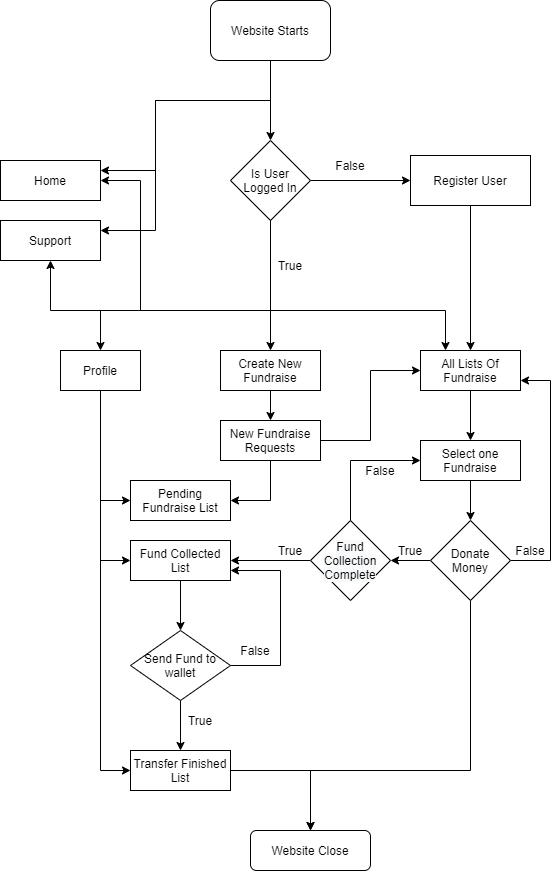

The diagram above was exported from draw.io. Its source (the exported page's mxGraphModel, read from the mxfile embedded in the PNG):
<mxGraphModel dx="2483" dy="968" grid="0" gridSize="10" guides="1" tooltips="1" connect="1" arrows="1" fold="1" page="1" pageScale="1" pageWidth="850" pageHeight="1100" math="0" shadow="0">
  <root>
    <mxCell id="eN9By3CWQkO0j1I9PJTy-0" />
    <mxCell id="eN9By3CWQkO0j1I9PJTy-1" parent="eN9By3CWQkO0j1I9PJTy-0" />
    <mxCell id="eN9By3CWQkO0j1I9PJTy-12" style="edgeStyle=orthogonalEdgeStyle;rounded=0;orthogonalLoop=1;jettySize=auto;html=1;entryX=0.5;entryY=0;entryDx=0;entryDy=0;" edge="1" parent="eN9By3CWQkO0j1I9PJTy-1" source="eN9By3CWQkO0j1I9PJTy-2" target="eN9By3CWQkO0j1I9PJTy-4">
      <mxGeometry relative="1" as="geometry" />
    </mxCell>
    <mxCell id="eN9By3CWQkO0j1I9PJTy-21" style="edgeStyle=orthogonalEdgeStyle;rounded=0;orthogonalLoop=1;jettySize=auto;html=1;entryX=1;entryY=0.25;entryDx=0;entryDy=0;" edge="1" parent="eN9By3CWQkO0j1I9PJTy-1" source="eN9By3CWQkO0j1I9PJTy-2" target="eN9By3CWQkO0j1I9PJTy-10">
      <mxGeometry relative="1" as="geometry">
        <Array as="points">
          <mxPoint x="420" y="220" />
          <mxPoint x="305" y="220" />
          <mxPoint x="305" y="290" />
        </Array>
      </mxGeometry>
    </mxCell>
    <mxCell id="eN9By3CWQkO0j1I9PJTy-22" style="edgeStyle=orthogonalEdgeStyle;rounded=0;orthogonalLoop=1;jettySize=auto;html=1;entryX=1;entryY=0.25;entryDx=0;entryDy=0;" edge="1" parent="eN9By3CWQkO0j1I9PJTy-1" source="eN9By3CWQkO0j1I9PJTy-2" target="eN9By3CWQkO0j1I9PJTy-18">
      <mxGeometry relative="1" as="geometry">
        <Array as="points">
          <mxPoint x="420" y="220" />
          <mxPoint x="305" y="220" />
          <mxPoint x="305" y="350" />
        </Array>
      </mxGeometry>
    </mxCell>
    <mxCell id="eN9By3CWQkO0j1I9PJTy-2" value="Website Starts" style="rounded=1;whiteSpace=wrap;html=1;" vertex="1" parent="eN9By3CWQkO0j1I9PJTy-1">
      <mxGeometry x="360" y="120" width="120" height="60" as="geometry" />
    </mxCell>
    <mxCell id="eN9By3CWQkO0j1I9PJTy-5" style="edgeStyle=orthogonalEdgeStyle;rounded=0;orthogonalLoop=1;jettySize=auto;html=1;" edge="1" parent="eN9By3CWQkO0j1I9PJTy-1" source="eN9By3CWQkO0j1I9PJTy-4" target="eN9By3CWQkO0j1I9PJTy-6">
      <mxGeometry relative="1" as="geometry">
        <mxPoint x="570" y="270" as="targetPoint" />
      </mxGeometry>
    </mxCell>
    <mxCell id="eN9By3CWQkO0j1I9PJTy-42" style="edgeStyle=orthogonalEdgeStyle;rounded=0;orthogonalLoop=1;jettySize=auto;html=1;entryX=0.5;entryY=0;entryDx=0;entryDy=0;" edge="1" parent="eN9By3CWQkO0j1I9PJTy-1" source="eN9By3CWQkO0j1I9PJTy-4" target="eN9By3CWQkO0j1I9PJTy-27">
      <mxGeometry relative="1" as="geometry">
        <Array as="points">
          <mxPoint x="420" y="430" />
          <mxPoint x="250" y="430" />
        </Array>
      </mxGeometry>
    </mxCell>
    <mxCell id="eN9By3CWQkO0j1I9PJTy-47" style="edgeStyle=orthogonalEdgeStyle;rounded=0;orthogonalLoop=1;jettySize=auto;html=1;entryX=0.25;entryY=0;entryDx=0;entryDy=0;" edge="1" parent="eN9By3CWQkO0j1I9PJTy-1" source="eN9By3CWQkO0j1I9PJTy-4" target="eN9By3CWQkO0j1I9PJTy-28">
      <mxGeometry relative="1" as="geometry">
        <Array as="points">
          <mxPoint x="420" y="430" />
          <mxPoint x="595" y="430" />
        </Array>
      </mxGeometry>
    </mxCell>
    <mxCell id="eN9By3CWQkO0j1I9PJTy-48" style="edgeStyle=orthogonalEdgeStyle;rounded=0;orthogonalLoop=1;jettySize=auto;html=1;entryX=1;entryY=0.5;entryDx=0;entryDy=0;" edge="1" parent="eN9By3CWQkO0j1I9PJTy-1" source="eN9By3CWQkO0j1I9PJTy-4" target="eN9By3CWQkO0j1I9PJTy-10">
      <mxGeometry relative="1" as="geometry">
        <Array as="points">
          <mxPoint x="420" y="430" />
          <mxPoint x="290" y="430" />
          <mxPoint x="290" y="300" />
        </Array>
      </mxGeometry>
    </mxCell>
    <mxCell id="eN9By3CWQkO0j1I9PJTy-57" style="edgeStyle=orthogonalEdgeStyle;rounded=0;orthogonalLoop=1;jettySize=auto;html=1;entryX=0.5;entryY=0;entryDx=0;entryDy=0;" edge="1" parent="eN9By3CWQkO0j1I9PJTy-1" source="eN9By3CWQkO0j1I9PJTy-4" target="eN9By3CWQkO0j1I9PJTy-32">
      <mxGeometry relative="1" as="geometry" />
    </mxCell>
    <mxCell id="eN9By3CWQkO0j1I9PJTy-112" style="edgeStyle=orthogonalEdgeStyle;rounded=0;orthogonalLoop=1;jettySize=auto;html=1;entryX=0.5;entryY=1;entryDx=0;entryDy=0;" edge="1" parent="eN9By3CWQkO0j1I9PJTy-1" source="eN9By3CWQkO0j1I9PJTy-4" target="eN9By3CWQkO0j1I9PJTy-18">
      <mxGeometry relative="1" as="geometry">
        <Array as="points">
          <mxPoint x="420" y="430" />
          <mxPoint x="200" y="430" />
        </Array>
      </mxGeometry>
    </mxCell>
    <mxCell id="eN9By3CWQkO0j1I9PJTy-4" value="Is User Logged In" style="rhombus;whiteSpace=wrap;html=1;" vertex="1" parent="eN9By3CWQkO0j1I9PJTy-1">
      <mxGeometry x="380" y="260" width="80" height="80" as="geometry" />
    </mxCell>
    <mxCell id="eN9By3CWQkO0j1I9PJTy-46" style="edgeStyle=orthogonalEdgeStyle;rounded=0;orthogonalLoop=1;jettySize=auto;html=1;entryX=0.5;entryY=0;entryDx=0;entryDy=0;" edge="1" parent="eN9By3CWQkO0j1I9PJTy-1" source="eN9By3CWQkO0j1I9PJTy-6" target="eN9By3CWQkO0j1I9PJTy-28">
      <mxGeometry relative="1" as="geometry" />
    </mxCell>
    <mxCell id="eN9By3CWQkO0j1I9PJTy-6" value="Register User" style="rounded=0;whiteSpace=wrap;html=1;" vertex="1" parent="eN9By3CWQkO0j1I9PJTy-1">
      <mxGeometry x="560" y="275" width="120" height="50" as="geometry" />
    </mxCell>
    <mxCell id="eN9By3CWQkO0j1I9PJTy-10" value="Home" style="rounded=0;whiteSpace=wrap;html=1;" vertex="1" parent="eN9By3CWQkO0j1I9PJTy-1">
      <mxGeometry x="150" y="280" width="100" height="40" as="geometry" />
    </mxCell>
    <mxCell id="eN9By3CWQkO0j1I9PJTy-18" value="Support" style="rounded=0;whiteSpace=wrap;html=1;" vertex="1" parent="eN9By3CWQkO0j1I9PJTy-1">
      <mxGeometry x="150" y="340" width="100" height="40" as="geometry" />
    </mxCell>
    <mxCell id="eN9By3CWQkO0j1I9PJTy-86" style="edgeStyle=orthogonalEdgeStyle;rounded=0;orthogonalLoop=1;jettySize=auto;html=1;entryX=0;entryY=0.5;entryDx=0;entryDy=0;" edge="1" parent="eN9By3CWQkO0j1I9PJTy-1" source="eN9By3CWQkO0j1I9PJTy-27" target="eN9By3CWQkO0j1I9PJTy-82">
      <mxGeometry relative="1" as="geometry" />
    </mxCell>
    <mxCell id="eN9By3CWQkO0j1I9PJTy-87" style="edgeStyle=orthogonalEdgeStyle;rounded=0;orthogonalLoop=1;jettySize=auto;html=1;entryX=0;entryY=0.5;entryDx=0;entryDy=0;" edge="1" parent="eN9By3CWQkO0j1I9PJTy-1" source="eN9By3CWQkO0j1I9PJTy-27" target="eN9By3CWQkO0j1I9PJTy-75">
      <mxGeometry relative="1" as="geometry" />
    </mxCell>
    <mxCell id="eN9By3CWQkO0j1I9PJTy-89" style="edgeStyle=orthogonalEdgeStyle;rounded=0;orthogonalLoop=1;jettySize=auto;html=1;entryX=0;entryY=0.5;entryDx=0;entryDy=0;" edge="1" parent="eN9By3CWQkO0j1I9PJTy-1" source="eN9By3CWQkO0j1I9PJTy-27" target="eN9By3CWQkO0j1I9PJTy-40">
      <mxGeometry relative="1" as="geometry" />
    </mxCell>
    <mxCell id="eN9By3CWQkO0j1I9PJTy-27" value="Profile" style="rounded=0;whiteSpace=wrap;html=1;" vertex="1" parent="eN9By3CWQkO0j1I9PJTy-1">
      <mxGeometry x="210" y="470" width="80" height="40" as="geometry" />
    </mxCell>
    <mxCell id="eN9By3CWQkO0j1I9PJTy-63" style="edgeStyle=orthogonalEdgeStyle;rounded=0;orthogonalLoop=1;jettySize=auto;html=1;entryX=0.5;entryY=0;entryDx=0;entryDy=0;" edge="1" parent="eN9By3CWQkO0j1I9PJTy-1" source="eN9By3CWQkO0j1I9PJTy-28" target="eN9By3CWQkO0j1I9PJTy-62">
      <mxGeometry relative="1" as="geometry" />
    </mxCell>
    <mxCell id="eN9By3CWQkO0j1I9PJTy-28" value="All Lists Of Fundraise" style="rounded=0;whiteSpace=wrap;html=1;" vertex="1" parent="eN9By3CWQkO0j1I9PJTy-1">
      <mxGeometry x="570" y="470" width="100" height="40" as="geometry" />
    </mxCell>
    <mxCell id="eN9By3CWQkO0j1I9PJTy-58" style="edgeStyle=orthogonalEdgeStyle;rounded=0;orthogonalLoop=1;jettySize=auto;html=1;entryX=0.5;entryY=0;entryDx=0;entryDy=0;" edge="1" parent="eN9By3CWQkO0j1I9PJTy-1" source="eN9By3CWQkO0j1I9PJTy-32" target="eN9By3CWQkO0j1I9PJTy-38">
      <mxGeometry relative="1" as="geometry" />
    </mxCell>
    <mxCell id="eN9By3CWQkO0j1I9PJTy-32" value="Create New Fundraise" style="rounded=0;whiteSpace=wrap;html=1;" vertex="1" parent="eN9By3CWQkO0j1I9PJTy-1">
      <mxGeometry x="370" y="470" width="100" height="40" as="geometry" />
    </mxCell>
    <mxCell id="eN9By3CWQkO0j1I9PJTy-59" style="edgeStyle=orthogonalEdgeStyle;rounded=0;orthogonalLoop=1;jettySize=auto;html=1;entryX=0;entryY=0.5;entryDx=0;entryDy=0;" edge="1" parent="eN9By3CWQkO0j1I9PJTy-1" source="eN9By3CWQkO0j1I9PJTy-38" target="eN9By3CWQkO0j1I9PJTy-28">
      <mxGeometry relative="1" as="geometry" />
    </mxCell>
    <mxCell id="eN9By3CWQkO0j1I9PJTy-84" style="edgeStyle=orthogonalEdgeStyle;rounded=0;orthogonalLoop=1;jettySize=auto;html=1;entryX=1;entryY=0.5;entryDx=0;entryDy=0;" edge="1" parent="eN9By3CWQkO0j1I9PJTy-1" source="eN9By3CWQkO0j1I9PJTy-38" target="eN9By3CWQkO0j1I9PJTy-82">
      <mxGeometry relative="1" as="geometry" />
    </mxCell>
    <mxCell id="eN9By3CWQkO0j1I9PJTy-38" value="New Fundraise Requests" style="rounded=0;whiteSpace=wrap;html=1;" vertex="1" parent="eN9By3CWQkO0j1I9PJTy-1">
      <mxGeometry x="370" y="540" width="100" height="40" as="geometry" />
    </mxCell>
    <mxCell id="eN9By3CWQkO0j1I9PJTy-98" style="edgeStyle=orthogonalEdgeStyle;rounded=0;orthogonalLoop=1;jettySize=auto;html=1;entryX=0.5;entryY=0;entryDx=0;entryDy=0;" edge="1" parent="eN9By3CWQkO0j1I9PJTy-1" source="eN9By3CWQkO0j1I9PJTy-40" target="eN9By3CWQkO0j1I9PJTy-96">
      <mxGeometry relative="1" as="geometry" />
    </mxCell>
    <mxCell id="eN9By3CWQkO0j1I9PJTy-40" value="Transfer Finished List" style="rounded=0;whiteSpace=wrap;html=1;" vertex="1" parent="eN9By3CWQkO0j1I9PJTy-1">
      <mxGeometry x="280" y="870" width="100" height="40" as="geometry" />
    </mxCell>
    <mxCell id="eN9By3CWQkO0j1I9PJTy-65" style="edgeStyle=orthogonalEdgeStyle;rounded=0;orthogonalLoop=1;jettySize=auto;html=1;entryX=1;entryY=0.75;entryDx=0;entryDy=0;" edge="1" parent="eN9By3CWQkO0j1I9PJTy-1" source="eN9By3CWQkO0j1I9PJTy-53" target="eN9By3CWQkO0j1I9PJTy-28">
      <mxGeometry relative="1" as="geometry">
        <Array as="points">
          <mxPoint x="700" y="680" />
          <mxPoint x="700" y="500" />
        </Array>
      </mxGeometry>
    </mxCell>
    <mxCell id="eN9By3CWQkO0j1I9PJTy-68" style="edgeStyle=orthogonalEdgeStyle;rounded=0;orthogonalLoop=1;jettySize=auto;html=1;entryX=1;entryY=0.5;entryDx=0;entryDy=0;" edge="1" parent="eN9By3CWQkO0j1I9PJTy-1" source="eN9By3CWQkO0j1I9PJTy-53" target="eN9By3CWQkO0j1I9PJTy-67">
      <mxGeometry relative="1" as="geometry" />
    </mxCell>
    <mxCell id="eN9By3CWQkO0j1I9PJTy-97" style="edgeStyle=orthogonalEdgeStyle;rounded=0;orthogonalLoop=1;jettySize=auto;html=1;entryX=0.5;entryY=0;entryDx=0;entryDy=0;" edge="1" parent="eN9By3CWQkO0j1I9PJTy-1" source="eN9By3CWQkO0j1I9PJTy-53" target="eN9By3CWQkO0j1I9PJTy-96">
      <mxGeometry relative="1" as="geometry">
        <Array as="points">
          <mxPoint x="620" y="890" />
          <mxPoint x="460" y="890" />
        </Array>
      </mxGeometry>
    </mxCell>
    <mxCell id="eN9By3CWQkO0j1I9PJTy-53" value="Donate Money" style="rhombus;whiteSpace=wrap;html=1;" vertex="1" parent="eN9By3CWQkO0j1I9PJTy-1">
      <mxGeometry x="580" y="640" width="80" height="80" as="geometry" />
    </mxCell>
    <mxCell id="eN9By3CWQkO0j1I9PJTy-64" style="edgeStyle=orthogonalEdgeStyle;rounded=0;orthogonalLoop=1;jettySize=auto;html=1;entryX=0.5;entryY=0;entryDx=0;entryDy=0;" edge="1" parent="eN9By3CWQkO0j1I9PJTy-1" source="eN9By3CWQkO0j1I9PJTy-62" target="eN9By3CWQkO0j1I9PJTy-53">
      <mxGeometry relative="1" as="geometry" />
    </mxCell>
    <mxCell id="eN9By3CWQkO0j1I9PJTy-62" value="Select one Fundraise" style="rounded=0;whiteSpace=wrap;html=1;" vertex="1" parent="eN9By3CWQkO0j1I9PJTy-1">
      <mxGeometry x="570" y="560" width="100" height="40" as="geometry" />
    </mxCell>
    <mxCell id="eN9By3CWQkO0j1I9PJTy-79" style="edgeStyle=orthogonalEdgeStyle;rounded=0;orthogonalLoop=1;jettySize=auto;html=1;entryX=1;entryY=0.5;entryDx=0;entryDy=0;" edge="1" parent="eN9By3CWQkO0j1I9PJTy-1" source="eN9By3CWQkO0j1I9PJTy-67" target="eN9By3CWQkO0j1I9PJTy-75">
      <mxGeometry relative="1" as="geometry" />
    </mxCell>
    <mxCell id="eN9By3CWQkO0j1I9PJTy-94" style="edgeStyle=orthogonalEdgeStyle;rounded=0;orthogonalLoop=1;jettySize=auto;html=1;entryX=0;entryY=0.5;entryDx=0;entryDy=0;" edge="1" parent="eN9By3CWQkO0j1I9PJTy-1" source="eN9By3CWQkO0j1I9PJTy-67" target="eN9By3CWQkO0j1I9PJTy-62">
      <mxGeometry relative="1" as="geometry">
        <Array as="points">
          <mxPoint x="500" y="580" />
        </Array>
      </mxGeometry>
    </mxCell>
    <mxCell id="eN9By3CWQkO0j1I9PJTy-67" value="&#10;&#10;&lt;span style=&quot;color: rgb(0, 0, 0); font-family: helvetica; font-size: 12px; font-style: normal; font-weight: 400; letter-spacing: normal; text-align: center; text-indent: 0px; text-transform: none; word-spacing: 0px; background-color: rgb(248, 249, 250); display: inline; float: none;&quot;&gt;Fund Collection Complete&lt;/span&gt;&#10;&#10;" style="rhombus;whiteSpace=wrap;html=1;" vertex="1" parent="eN9By3CWQkO0j1I9PJTy-1">
      <mxGeometry x="460" y="640" width="80" height="80" as="geometry" />
    </mxCell>
    <mxCell id="eN9By3CWQkO0j1I9PJTy-77" style="edgeStyle=orthogonalEdgeStyle;rounded=0;orthogonalLoop=1;jettySize=auto;html=1;" edge="1" parent="eN9By3CWQkO0j1I9PJTy-1" source="eN9By3CWQkO0j1I9PJTy-75" target="eN9By3CWQkO0j1I9PJTy-78">
      <mxGeometry relative="1" as="geometry">
        <mxPoint x="310" y="750" as="targetPoint" />
      </mxGeometry>
    </mxCell>
    <mxCell id="eN9By3CWQkO0j1I9PJTy-75" value="Fund Collected List" style="rounded=0;whiteSpace=wrap;html=1;" vertex="1" parent="eN9By3CWQkO0j1I9PJTy-1">
      <mxGeometry x="280" y="660" width="100" height="40" as="geometry" />
    </mxCell>
    <mxCell id="eN9By3CWQkO0j1I9PJTy-80" style="edgeStyle=orthogonalEdgeStyle;rounded=0;orthogonalLoop=1;jettySize=auto;html=1;" edge="1" parent="eN9By3CWQkO0j1I9PJTy-1" source="eN9By3CWQkO0j1I9PJTy-78" target="eN9By3CWQkO0j1I9PJTy-40">
      <mxGeometry relative="1" as="geometry" />
    </mxCell>
    <mxCell id="eN9By3CWQkO0j1I9PJTy-88" style="edgeStyle=orthogonalEdgeStyle;rounded=0;orthogonalLoop=1;jettySize=auto;html=1;entryX=1;entryY=0.75;entryDx=0;entryDy=0;" edge="1" parent="eN9By3CWQkO0j1I9PJTy-1" source="eN9By3CWQkO0j1I9PJTy-78" target="eN9By3CWQkO0j1I9PJTy-75">
      <mxGeometry relative="1" as="geometry">
        <Array as="points">
          <mxPoint x="430" y="785" />
          <mxPoint x="430" y="690" />
        </Array>
      </mxGeometry>
    </mxCell>
    <mxCell id="eN9By3CWQkO0j1I9PJTy-78" value="Send Fund to wallet" style="rhombus;whiteSpace=wrap;html=1;" vertex="1" parent="eN9By3CWQkO0j1I9PJTy-1">
      <mxGeometry x="280" y="750" width="100" height="70" as="geometry" />
    </mxCell>
    <mxCell id="eN9By3CWQkO0j1I9PJTy-82" value="Pending Fundraise List" style="rounded=0;whiteSpace=wrap;html=1;" vertex="1" parent="eN9By3CWQkO0j1I9PJTy-1">
      <mxGeometry x="280" y="600" width="100" height="40" as="geometry" />
    </mxCell>
    <mxCell id="eN9By3CWQkO0j1I9PJTy-96" value="Website Close" style="rounded=1;whiteSpace=wrap;html=1;" vertex="1" parent="eN9By3CWQkO0j1I9PJTy-1">
      <mxGeometry x="400" y="950" width="120" height="40" as="geometry" />
    </mxCell>
    <mxCell id="eN9By3CWQkO0j1I9PJTy-99" value="False" style="text;html=1;strokeColor=none;fillColor=none;align=center;verticalAlign=middle;whiteSpace=wrap;rounded=0;" vertex="1" parent="eN9By3CWQkO0j1I9PJTy-1">
      <mxGeometry x="480" y="275" width="40" height="20" as="geometry" />
    </mxCell>
    <mxCell id="eN9By3CWQkO0j1I9PJTy-100" value="False" style="text;html=1;strokeColor=none;fillColor=none;align=center;verticalAlign=middle;whiteSpace=wrap;rounded=0;" vertex="1" parent="eN9By3CWQkO0j1I9PJTy-1">
      <mxGeometry x="660" y="660" width="40" height="20" as="geometry" />
    </mxCell>
    <mxCell id="eN9By3CWQkO0j1I9PJTy-101" value="False" style="text;html=1;strokeColor=none;fillColor=none;align=center;verticalAlign=middle;whiteSpace=wrap;rounded=0;" vertex="1" parent="eN9By3CWQkO0j1I9PJTy-1">
      <mxGeometry x="510" y="580" width="40" height="20" as="geometry" />
    </mxCell>
    <mxCell id="eN9By3CWQkO0j1I9PJTy-102" value="False" style="text;html=1;strokeColor=none;fillColor=none;align=center;verticalAlign=middle;whiteSpace=wrap;rounded=0;" vertex="1" parent="eN9By3CWQkO0j1I9PJTy-1">
      <mxGeometry x="385" y="760" width="40" height="20" as="geometry" />
    </mxCell>
    <mxCell id="eN9By3CWQkO0j1I9PJTy-103" value="True" style="text;html=1;strokeColor=none;fillColor=none;align=center;verticalAlign=middle;whiteSpace=wrap;rounded=0;" vertex="1" parent="eN9By3CWQkO0j1I9PJTy-1">
      <mxGeometry x="330" y="830" width="40" height="20" as="geometry" />
    </mxCell>
    <mxCell id="eN9By3CWQkO0j1I9PJTy-104" value="True" style="text;html=1;strokeColor=none;fillColor=none;align=center;verticalAlign=middle;whiteSpace=wrap;rounded=0;" vertex="1" parent="eN9By3CWQkO0j1I9PJTy-1">
      <mxGeometry x="540" y="660" width="40" height="20" as="geometry" />
    </mxCell>
    <mxCell id="eN9By3CWQkO0j1I9PJTy-105" value="True" style="text;html=1;strokeColor=none;fillColor=none;align=center;verticalAlign=middle;whiteSpace=wrap;rounded=0;" vertex="1" parent="eN9By3CWQkO0j1I9PJTy-1">
      <mxGeometry x="420" y="660" width="40" height="20" as="geometry" />
    </mxCell>
    <mxCell id="eN9By3CWQkO0j1I9PJTy-106" value="True" style="text;html=1;strokeColor=none;fillColor=none;align=center;verticalAlign=middle;whiteSpace=wrap;rounded=0;" vertex="1" parent="eN9By3CWQkO0j1I9PJTy-1">
      <mxGeometry x="420" y="375" width="40" height="20" as="geometry" />
    </mxCell>
  </root>
</mxGraphModel>